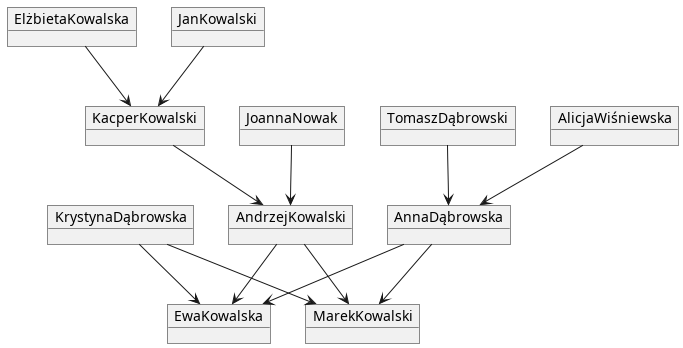

The diagram above was rendered by PlantUML. Its source (embedded in the PNG):
@startuml
object KrystynaDąbrowska
object ElżbietaKowalska
object TomaszDąbrowski
object AndrzejKowalski
object KacperKowalski
object JoannaNowak
object EwaKowalska
object MarekKowalski
object JanKowalski
object AnnaDąbrowska
object AlicjaWiśniewska
KrystynaDąbrowska --> MarekKowalski
AndrzejKowalski --> MarekKowalski
KrystynaDąbrowska --> EwaKowalska
ElżbietaKowalska --> KacperKowalski
KacperKowalski --> AndrzejKowalski
AnnaDąbrowska --> MarekKowalski
JanKowalski --> KacperKowalski
AlicjaWiśniewska --> AnnaDąbrowska
AnnaDąbrowska --> EwaKowalska
AndrzejKowalski --> EwaKowalska
JoannaNowak --> AndrzejKowalski
TomaszDąbrowski --> AnnaDąbrowska
@enduml